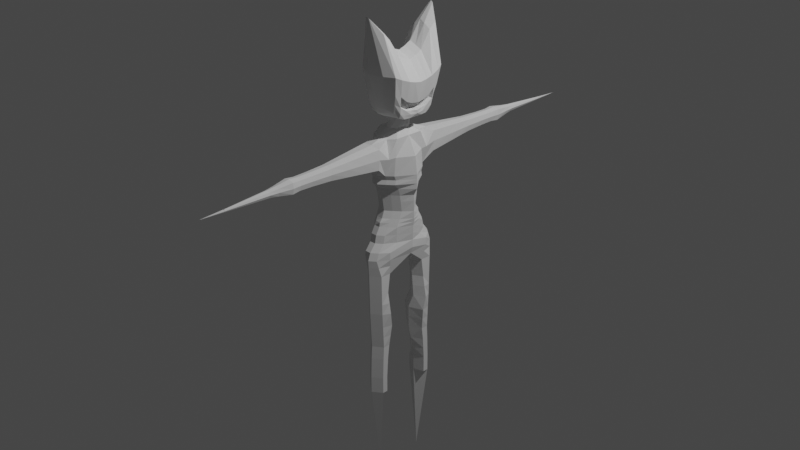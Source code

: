 # Source: smiling_bro.blend  (saved by Blender 2.80.75; exported with 4.5.12 LTS)
import bpy
from mathutils import Matrix  # noqa: F401  (used for matrix-valued properties, if any)

bpy.ops.wm.read_factory_settings(use_empty=True)
scene = bpy.context.scene
scene.name = 'Scene'

# ---- collections
col_collection = bpy.data.collections.new('Collection'); scene.collection.children.link(col_collection)

# ---- world
world_world = bpy.data.worlds.new('World'); scene.world = world_world
world_world.use_nodes = True; world_world.node_tree.nodes.clear()
_N = world_world.node_tree.nodes; _L = world_world.node_tree.links
n0 = _N.new('ShaderNodeOutputWorld'); n0.name = 'World Output'; n0.location = (300, 300)
n1 = _N.new('ShaderNodeBackground'); n1.name = 'Background'; n1.location = (10, 300)
n1.inputs[0].default_value = (0.05088, 0.05088, 0.05088, 1.0)
_L.new(n1.outputs[0], n0.inputs[0])
n0.is_active_output = True
world_world.color = (0.05088, 0.05088, 0.05088)
world_world.use_sun_shadow = False
world_world.sun_shadow_jitter_overblur = 0.0

# ---- cameras
cam_camera = bpy.data.cameras.new('Camera')
cam_camera.clip_end = 100.0
cam_camera.ortho_scale = 7.314

# ---- lights
light_light = bpy.data.lights.new('Light', 'POINT')
light_light.transmission_factor = 0.0
light_light.energy = 1000.0
light_light.shadow_soft_size = 0.1
light_light.shadow_maximum_resolution = 0.006
light_light.use_absolute_resolution = True

# ---- meshes
me_plane = bpy.data.meshes.new('Plane')
me_plane.from_pydata([(-1.0, -1.579, 0.0), (1.0, -1.161, 0.0), (-1.0, 0.0, 0.0), (1.516, 0.0, 0.0), (-1.0, -1.308, 0.6077), (1.0, -0.8906, 0.6077), (-1.0, 0.0, 0.6077), (1.597, 0.0, 0.6077), (-1.0, -1.106, 1.175), (1.0, -0.6881, 1.175), (-1.248, 0.0, 1.175), (1.583, 0.0, 1.175), (-1.0, -1.214, 1.999), (1.0, -0.7961, 1.999), (-1.416, 0.0, 1.999), (1.583, 0.0, 1.999), (-1.0, -1.281, 2.498), (1.0, -0.8636, 2.498), (-1.608, 0.0, 2.498), (1.583, 0.0, 2.498), (-1.0, -1.43, 3.065), (1.0, -1.012, 3.065), (-1.912, 0.0, 3.065), (1.875, 0.0, 3.065), (-1.0, -1.754, 3.484), (1.0, -1.336, 3.484), (-2.137, 0.0, 3.484), (1.875, 0.0, 3.484), (-1.0, -1.687, 3.835), (1.0, -1.269, 3.835), (-2.272, 0.0, 3.835), (1.875, 0.0, 3.835), (-1.0, -1.822, 4.186), (1.0, -1.404, 4.186), (-2.317, 0.0, 4.186), (1.875, 0.0, 4.186), (-1.0, -1.579, 7.008), (1.0, -1.161, 7.008), (-1.94, 0.0, 7.008), (1.0, 0.0, 7.008), (0.0, -2.005, 0.0), (-1.159, 0.0, -0.5964), (0.0, -1.735, 0.6077), (0.0, -1.532, 1.175), (0.0, -1.64, 1.999), (0.0, -1.708, 2.498), (0.0, -1.856, 3.065), (0.0, -2.18, 3.484), (0.0, -2.113, 3.835), (0.0, -2.248, 4.186), (0.0, -1.843, 7.008), (-1.021, 0.0, 8.391), (0.5, -1.611, 0.0), (0.5, -1.341, 0.6077), (0.5, -1.138, 1.175), (0.5, -1.246, 1.999), (0.5, -1.314, 2.498), (0.5, -1.462, 3.065), (0.5, -1.786, 3.484), (0.5, -1.719, 3.835), (0.5, -1.854, 4.186), (0.3919, -1.611, 6.903), (1.0, -1.183, -0.5964), (-0.7924, -2.427, 14.59), (-1.0, -1.601, -0.5964), (-0.9126, -1.745, 8.965), (-0.5, -2.005, 0.0), (-0.5, -1.735, 0.6077), (-0.5, -1.532, 1.175), (-0.5, -1.64, 1.999), (-0.5, -1.708, 2.498), (-0.5, -1.856, 3.065), (-0.5, -2.18, 3.484), (-0.5, -2.113, 3.835), (-0.5, -2.248, 4.186), (-0.5048, -1.761, 6.923), (-1.0, 0.0, 0.3038), (1.562, 0.0, 0.3038), (1.0, -1.026, 0.3038), (-1.0, -1.443, 0.3038), (0.0, -1.948, 0.3038), (0.5, -1.476, 0.3038), (-0.5, -1.87, 0.3038), (-1.0, -1.7, 5.597), (-2.35, 0.0, 5.597), (1.713, 0.0, 5.597), (1.0, -1.282, 5.597), (0.9364, -1.862, 5.597), (-0.7313, -2.191, 5.597), (1.497, 0.0, -0.5964), (-1.324e-16, -2.327, -0.5964), (0.5, -1.933, -0.5964), (-0.5, -2.327, -0.5964), (-1.206, 0.0, -1.215), (1.0, -1.194, -1.215), (-1.0, -1.612, -1.215), (1.45, 0.0, -1.215), (-2.699e-16, -2.455, -1.215), (0.5, -2.061, -1.215), (-0.5, -2.455, -1.215), (-1.206, 0.0, -1.846), (1.0, -1.854, -1.846), (-1.0, -2.272, -1.846), (1.46, 0.0, -1.846), (-4.098e-16, -2.932, -1.846), (0.5, -2.538, -1.846), (-0.5, -2.932, -1.846), (-1.0, 0.0, -2.477), (1.0, -1.845, -2.453), (-1.0, -1.625, -2.453), (1.272, 0.0, -2.405), (-5.447e-16, -3.143, -2.453), (0.5, -2.749, -2.453), (-0.8933, -2.639, -2.453), (-0.7508, -2.397, -8.192), (0.7502, -2.397, -8.192), (-1.122, -1.656, -8.192), (0.9602, -1.656, -8.192), (-0.7508, -2.453, -7.044), (0.7502, -2.453, -7.044), (-0.7508, -1.85, -7.044), (1.054, -1.85, -7.044), (-0.7508, -2.481, -5.336), (0.7502, -2.481, -5.336), (-0.7508, -1.85, -5.336), (0.7502, -1.85, -5.336), (-0.7508, -2.509, -3.768), (0.7502, -2.509, -3.768), (-0.7508, -1.656, -3.768), (0.7502, -1.656, -3.768), (-0.7508, -2.313, -10.01), (0.7502, -2.313, -10.01), (-0.9919, -1.761, -10.01), (0.7502, -1.761, -10.01), (-0.0002682, -3.073, -3.768), (-0.7508, -2.369, -11.08), (0.7502, -2.369, -11.08), (-0.8116, -1.889, -11.08), (0.7502, -1.889, -11.08), (-0.0002682, -3.045, -5.336), (-0.7508, -2.425, -12.81), (0.7502, -2.425, -12.81), (-0.7537, -1.995, -12.81), (0.7502, -1.995, -12.81), (-0.0002682, -3.017, -7.044), (-0.7508, -2.425, -13.26), (0.7502, -2.425, -13.26), (-0.9174, -1.995, -13.26), (0.7502, -1.995, -13.26), (-0.0002682, -2.961, -8.192), (-0.0002682, -2.877, -10.01), (-0.0002682, -2.933, -11.08), (-0.0002682, -2.989, -12.81), (-0.0002682, -2.989, -13.26), (-0.0002682, -1.367, -5.336), (-0.0002682, -1.172, -3.768), (0.1514, -1.367, -7.044), (-0.1986, -1.172, -8.192), (-0.2686, -1.278, -10.01), (-0.1519, -1.406, -11.08), (-0.1286, -1.698, -12.81), (-0.1286, -1.698, -13.26), (0.1853, 0.0, -3.216), (-0.337, -9.45, 5.386), (-0.3789, -9.45, 6.169), (-0.3538, -8.367, 5.37), (-0.3957, -8.367, 6.186), (0.3562, -9.45, 5.386), (0.3892, -9.45, 6.141), (0.373, -8.367, 5.369), (0.406, -8.367, 6.158), (-0.4116, -6.811, 5.312), (-0.4535, -6.811, 6.244), (0.4308, -6.811, 5.311), (0.4639, -6.811, 6.216), (-0.7614, -2.701, 4.963), (-0.8027, -2.701, 6.593), (0.7805, -2.701, 4.962), (0.813, -2.701, 6.565), (-0.3925, -10.1, 5.331), (-0.4344, -10.1, 6.225), (0.4117, -10.1, 5.33), (0.4447, -10.1, 6.196), (-0.2409, -11.2, 5.483), (-0.2828, -11.2, 6.073), (0.2601, -11.2, 5.482), (0.2931, -11.2, 6.045), (-0.1658, -11.9, 5.558), (-0.2077, -11.9, 5.998), (0.185, -11.9, 5.557), (0.218, -11.9, 5.97), (-0.000195, -8.367, 5.3), (-0.000195, -8.367, 6.267), (-0.000195, -9.45, 5.316), (-0.000195, -9.45, 6.25), (-0.000195, -6.811, 5.242), (-0.000195, -6.811, 6.325), (-0.0001371, -2.701, 4.798), (-0.0001371, -2.701, 6.673), (-0.000195, -10.1, 5.261), (-0.000195, -10.1, 6.306), (-0.000195, -11.2, 5.336), (-0.000195, -11.2, 6.154), (-0.000195, -11.9, 5.488), (-0.000195, -11.9, 6.079), (-0.4671, -9.45, 5.783), (-0.4839, -8.367, 5.783), (0.4835, -8.367, 5.783), (0.4667, -9.45, 5.783), (-0.5418, -6.811, 5.783), (0.5414, -6.811, 5.783), (-0.8896, -2.701, 5.783), (0.8893, -2.701, 5.783), (-0.5226, -10.1, 5.783), (0.5222, -10.1, 5.783), (-0.371, -11.2, 5.783), (0.3706, -11.2, 5.783), (-0.2959, -11.9, 5.783), (0.2955, -11.9, 5.783), (-0.5021, -0.7786, 7.433), (0.0, -0.8339, 7.462), (0.4593, -0.6094, 7.484), (0.6956, 0.0, 7.512), (-0.9003, 0.0, 7.394), (-0.7924, 0.0, 12.36), (1.355, -1.81, 9.192), (1.085, -2.427, 14.88), (1.089, 0.0, 8.499), (1.085, 0.0, 12.64), (-0.7924, -1.05, 12.82), (-0.9062, -1.05, 8.503), (1.64, -1.05, 8.632), (1.085, -1.05, 13.1), (-0.838, -1.448, 8.636), (1.085, -1.889, 14.39), (-0.7924, -1.889, 14.21), (1.539, -1.448, 8.767), (-0.7924, -0.5397, 12.55), (1.719, -0.5397, 8.632), (-0.9062, -0.5397, 8.503), (1.085, -0.5397, 12.83), (0.0004088, 0.0, 13.08), (0.0004088, -0.3668, 8.405), (0.0004088, -2.121, 8.965), (0.03199, -3.039, 16.01), (0.0004088, -1.05, 13.54), (0.0004088, -1.05, 8.405), (0.0004088, -2.02, 14.9), (0.0004088, -1.448, 8.54), (0.0004088, -0.8773, 8.405), (0.0004088, -0.5397, 13.27), (-1.402, 0.0, 10.74), (2.227, 0.0, 11.29), (-1.402, -2.175, 11.99), (1.974, -2.175, 11.99), (2.227, -1.05, 11.52), (-1.402, -1.05, 10.97), (-1.402, -1.725, 11.67), (2.142, -1.725, 11.78), (2.227, -0.5397, 11.38), (-1.402, -0.5397, 10.84), (0.0004088, -2.931, 11.99), (0.5426, 0.0, 12.86), (0.6778, -1.965, 9.079), (0.5426, -1.05, 13.32), (0.5426, -1.889, 14.72), (0.5426, -0.5397, 13.05), (0.4318, -0.3668, 8.518), (0.2217, -2.989, 15.93), (0.8202, -1.05, 8.518), (0.8202, -1.448, 8.654), (0.8202, -0.8773, 8.518), (1.194, -2.624, 11.99), (-0.5101, -0.3668, 8.405), (-0.1067, -2.989, 15.88), (-0.5101, -1.05, 8.405), (-0.5101, -1.448, 8.54), (-0.5101, -0.8773, 8.405), (-0.396, 0.0, 12.72), (-0.5101, -1.965, 8.965), (-0.396, -1.05, 13.18), (-0.396, -1.889, 14.58), (-0.396, -0.5397, 12.91), (-0.737, -2.553, 11.99), (0.1018, -15.36, 5.721), (-0.09718, -15.36, 5.721), (0.00232, -15.36, 5.82), (0.00232, -15.36, 5.621), (0.07574, -15.36, 5.784), (0.06462, -15.36, 5.645), (-0.0675, -15.36, 5.793), (-0.05339, -15.36, 5.645), (0.006866, -17.29, 5.71), (-0.7508, -2.425, -14.18), (0.7502, -2.425, -14.18), (-0.9174, -1.995, -14.18), (0.7502, -1.995, -14.18), (-0.0002682, -2.989, -14.18), (-0.1286, -1.698, -14.18), (-0.07756, -2.033, -21.76), (-1.341, 0.0, 9.574), (1.96, 0.0, 9.732), (1.749, -1.992, 10.59), (1.891, -1.05, 9.99), (-1.247, -1.05, 9.689), (-1.247, -1.587, 10.11), (1.891, -1.587, 10.47), (1.891, -0.5397, 9.788), (-1.341, -0.5397, 9.621), (0.0004088, -2.526, 10.48), (-1.247, -1.992, 10.48), (0.997, -2.331, 10.53), (-0.6235, -2.259, 10.48), (-1.228, 0.0, 8.989), (1.877, 0.0, 9.16), (1.552, -1.901, 9.891), (1.765, -1.05, 9.307), (-1.134, -1.05, 9.047), (-1.134, -1.517, 9.323), (1.765, -1.517, 9.636), (1.765, -0.5397, 9.183), (-1.228, -0.5397, 9.013), (0.0004088, -2.323, 9.721), (0.8986, -2.184, 9.806), (-0.5668, -2.112, 9.721), (-1.134, -1.901, 9.721), (-1.151, 0.0, 8.697), (1.859, 0.0, 8.896), (1.454, -1.856, 9.542), (1.703, -1.05, 8.924), (-1.077, -1.05, 8.726), (-1.077, -1.483, 8.931), (1.703, -1.483, 9.13), (1.798, -0.5397, 8.908), (-1.151, -0.5397, 8.709), (0.0004088, -2.222, 9.343), (0.8494, -2.11, 9.443), (-0.5385, -2.039, 9.343), (-1.077, -1.856, 9.343), (1.697, 0.0, 9.931), (1.6, -0.7407, 10.09), (1.6, -1.491, 10.67), (1.6, -0.02699, 9.997), (1.424, -0.7407, 9.273), (1.424, -1.394, 9.659), (1.424, 0.0, 9.226), (1.764, -1.883, 10.65), (1.339, -1.467, 9.001), (1.764, 1.836, 10.65), (1.339, 1.419, 9.001), (1.688, 0.0, 8.612), (-0.5757, -5.373, 6.366), (-0.534, -5.373, 5.19), (0.5532, -5.373, 5.189), (0.586, -5.373, 6.338), (-0.0001748, -5.373, 6.447), (-0.0001748, -5.373, 5.086), (0.6631, -5.373, 5.783), (-0.6635, -5.373, 5.783), (-0.6904, -4.023, 6.481), (0.668, -4.023, 5.075), (-0.0001558, -4.023, 6.561), (-0.0001558, -4.023, 4.94), (0.7774, -4.023, 5.783), (-0.7777, -4.023, 5.783), (-0.6489, -4.023, 5.075), (0.7007, -4.023, 6.453), (-0.7508, -1.753, -4.552), (0.7502, -1.753, -4.552), (0.7502, -2.495, -4.552), (-0.7508, -2.495, -4.552), (-0.0002682, -3.059, -4.552), (-0.0002682, -1.27, -4.552), (-0.7508, -2.467, -6.19), (-0.7508, -1.85, -6.19), (0.9019, -1.85, -6.19), (0.7502, -2.467, -6.19), (-0.0002682, -3.031, -6.19), (0.07557, -1.367, -6.19), (0.7502, -2.355, -9.102), (0.8552, -1.708, -9.102), (-1.057, -1.708, -9.102), (-0.7508, -2.355, -9.102), (-0.0002682, -2.919, -9.102), (-0.2336, -1.225, -9.102), (0.7502, -2.397, -11.94), (0.7502, -1.942, -11.94), (-0.7827, -1.942, -11.94), (-0.7508, -2.397, -11.94), (-0.0002682, -2.961, -11.94), (-0.1403, -1.552, -11.94), (-0.8311, -2.582, -3.026), (-0.0001169, -3.113, -3.026), (0.6091, -2.645, -3.026), (0.8911, -1.762, -3.026), (-0.8913, -1.638, -3.026)], [], [(1, 52, 91, 62), (53, 5, 9, 54), (81, 78, 5, 53), (78, 77, 7, 5), (76, 79, 4, 6), (9, 11, 15, 13), (5, 7, 11, 9), (6, 4, 8, 10), (10, 8, 12, 14), (54, 9, 13, 55), (17, 19, 23, 21), (55, 13, 17, 56), (13, 15, 19, 17), (14, 12, 16, 18), (21, 23, 27, 25), (18, 16, 20, 22), (56, 17, 21, 57), (22, 20, 24, 26), (57, 21, 25, 58), (29, 31, 35, 33), (58, 25, 29, 59), (25, 27, 31, 29), (26, 24, 28, 30), (84, 83, 36, 38), (30, 28, 32, 34), (59, 29, 33, 60), (61, 37, 39, 222, 221), (87, 86, 37, 61), (86, 85, 39, 37), (75, 50, 220, 219), (73, 48, 49, 74), (72, 47, 48, 73), (71, 46, 47, 72), (70, 45, 46, 71), (69, 44, 45, 70), (68, 43, 44, 69), (82, 80, 42, 67), (67, 42, 43, 68), (66, 0, 64, 92), (50, 61, 221, 220), (48, 59, 60, 49), (47, 58, 59, 48), (46, 57, 58, 47), (45, 56, 57, 46), (44, 55, 56, 45), (43, 54, 55, 44), (80, 81, 53, 42), (42, 53, 54, 43), (3, 1, 62, 89), (52, 40, 90, 91), (4, 67, 68, 8), (79, 82, 67, 4), (8, 68, 69, 12), (12, 69, 70, 16), (16, 70, 71, 20), (20, 71, 72, 24), (24, 72, 73, 28), (28, 73, 74, 32), (36, 75, 219, 223, 38), (83, 88, 75, 36), (0, 66, 82, 79), (40, 52, 81, 80), (66, 40, 80, 82), (2, 0, 79, 76), (1, 3, 77, 78), (52, 1, 78, 81), (32, 74, 88, 83), (61, 50, 198, 178), (33, 35, 85, 86), (60, 33, 86, 87), (34, 32, 83, 84), (40, 66, 92, 90), (0, 2, 41, 64), (62, 91, 98, 94), (89, 62, 94, 96), (91, 90, 97, 98), (92, 64, 95, 99), (90, 92, 99, 97), (64, 41, 93, 95), (98, 97, 104, 105), (97, 99, 106, 104), (94, 98, 105, 101), (95, 93, 100, 102), (96, 94, 101, 103), (99, 95, 102, 106), (105, 104, 111, 112), (104, 106, 113, 111), (101, 105, 112, 108), (102, 100, 107, 109), (103, 101, 108, 110), (106, 102, 109, 113), (380, 379, 131, 133), (374, 373, 122, 124), (115, 117, 121, 119), (116, 114, 118, 120), (133, 131, 136, 138), (149, 115, 119, 144), (383, 382, 130, 150), (131, 150, 151, 136), (377, 376, 123, 139), (376, 375, 125, 123), (382, 381, 132, 130), (371, 369, 127, 134), (369, 368, 129, 127), (367, 370, 126, 128), (370, 371, 134, 126), (130, 132, 137, 135), (150, 130, 135, 151), (386, 385, 141, 143), (388, 387, 142, 140), (389, 388, 140, 152), (385, 389, 152, 141), (143, 141, 146, 148), (140, 142, 147, 145), (152, 140, 145, 153), (141, 152, 153, 146), (373, 377, 139, 122), (379, 383, 150, 131), (114, 149, 144, 118), (392, 391, 126, 134), (393, 392, 134, 127), (394, 393, 127, 129), (391, 395, 128, 126), (110, 108, 394, 129), (109, 107, 128, 395), (372, 155, 129, 368), (378, 154, 125, 375), (157, 116, 120, 156), (384, 381, 116, 157), (158, 159, 137, 132), (390, 387, 137, 159), (161, 147, 142, 160), (148, 161, 160, 143), (386, 390, 159, 138), (133, 138, 159, 158), (380, 384, 157, 117), (117, 157, 156, 121), (374, 124, 154, 378), (367, 128, 155, 372), (129, 155, 110), (128, 107, 155), (155, 107, 162), (205, 164, 166, 206), (162, 110, 155), (207, 169, 173, 210), (207, 170, 168, 208), (205, 163, 179, 213), (191, 169, 167, 193), (192, 166, 164, 194), (364, 359, 176, 211), (191, 165, 171, 195), (192, 170, 174, 196), (206, 166, 172, 209), (183, 201, 203, 187), (363, 360, 177, 212), (362, 365, 175, 197), (361, 366, 178, 198), (199, 181, 185, 201), (193, 167, 181, 199), (194, 164, 180, 200), (208, 168, 182, 214), (202, 184, 188, 204), (213, 179, 183, 215), (200, 180, 184, 202), (214, 182, 186, 216), (216, 186, 190, 218), (201, 185, 189, 203), (215, 183, 187, 217), (182, 200, 202, 186), (186, 202, 204, 190), (168, 194, 200, 182), (163, 193, 199, 179), (179, 199, 201, 183), (359, 361, 198, 176), (360, 362, 197, 177), (166, 192, 196, 172), (169, 191, 195, 173), (170, 192, 194, 168), (165, 191, 193, 163), (184, 215, 217, 188), (185, 216, 218, 189), (181, 214, 216, 185), (180, 213, 215, 184), (167, 208, 214, 181), (366, 363, 212, 178), (165, 206, 209, 171), (365, 364, 211, 175), (164, 205, 213, 180), (169, 207, 208, 167), (170, 207, 210, 174), (163, 205, 206, 165), (50, 75, 176, 198), (88, 211, 176, 75), (74, 175, 211, 88), (87, 61, 178, 212), (60, 87, 212, 177), (49, 60, 177, 197), (74, 49, 197, 175), (270, 236, 225, 263), (282, 237, 229, 280), (260, 237, 224, 251), (258, 234, 226, 254), (283, 274, 63, 253), (281, 235, 63, 274), (259, 240, 232, 255), (257, 235, 229, 256), (271, 238, 231, 269), (253, 63, 235, 257), (280, 229, 235, 281), (255, 232, 234, 258), (269, 231, 236, 270), (267, 227, 238, 271), (252, 228, 240, 259), (256, 229, 237, 260), (278, 224, 237, 282), (262, 241, 250, 266), (273, 242, 249, 277), (275, 246, 248, 276), (264, 245, 247, 265), (277, 249, 246, 275), (265, 247, 244, 268), (272, 268, 244, 261), (266, 250, 245, 264), (276, 248, 243, 279), (311, 272, 261, 309), (304, 256, 260, 308), (301, 252, 259, 307), (303, 255, 258, 306), (310, 253, 257, 305), (305, 257, 256, 304), (307, 259, 255, 303), (312, 283, 253, 310), (306, 258, 254, 302), (308, 260, 251, 300), (302, 254, 272, 311), (240, 266, 264, 232), (254, 226, 268, 272), (234, 265, 268, 226), (232, 264, 265, 234), (228, 262, 266, 240), (242, 267, 271, 249), (246, 269, 270, 248), (249, 271, 269, 246), (248, 270, 263, 243), (309, 261, 283, 312), (233, 276, 279, 65), (239, 277, 275, 230), (230, 275, 276, 233), (51, 273, 277, 239), (241, 278, 282, 250), (245, 280, 281, 247), (247, 281, 274, 244), (261, 244, 274, 283), (250, 282, 280, 245), (221, 222, 227, 267), (220, 221, 267, 242), (219, 220, 242, 273), (273, 51, 223, 219), (203, 189, 289, 287), (188, 217, 285, 290), (204, 188, 290, 286), (218, 190, 288, 284), (187, 203, 287, 291), (217, 187, 291, 285), (190, 204, 286, 288), (189, 218, 284, 289), (287, 289, 292, 291), (291, 292, 290, 285), (290, 292, 288, 286), (292, 289, 284, 288), (148, 146, 294, 296), (153, 145, 293, 297), (145, 147, 295, 293), (161, 148, 296, 298), (146, 153, 297, 294), (147, 161, 298, 295), (293, 295, 299, 297), (294, 299, 298, 296), (298, 299, 295), (297, 299, 294), (322, 309, 312, 324), (315, 302, 311, 323), (321, 308, 300, 313), (319, 306, 302, 315), (324, 312, 310, 325), (318, 305, 304, 317), (325, 310, 305, 318), (317, 304, 308, 321), (323, 311, 309, 322), (336, 323, 322, 335), (330, 317, 321, 334), (327, 314, 320, 333), (329, 316, 319, 332), (338, 325, 318, 331), (331, 318, 317, 330), (333, 320, 316, 329), (337, 324, 325, 338), (332, 319, 315, 328), (334, 321, 313, 326), (328, 315, 323, 336), (335, 322, 324, 337), (243, 335, 337, 279), (225, 328, 336, 263), (239, 334, 326, 51), (236, 332, 328, 225), (279, 337, 338, 65), (238, 333, 329, 231), (233, 331, 330, 230), (65, 338, 331, 233), (231, 329, 332, 236), (227, 350, 238), (230, 330, 334, 239), (263, 336, 335, 243), (301, 307, 342, 339), (307, 303, 340, 342), (306, 319, 344, 341), (319, 316, 343, 344), (303, 306, 341, 340), (316, 320, 345, 343), (320, 314, 345), (346, 347, 349, 348), (238, 350, 327, 333), (171, 209, 358, 352), (174, 210, 357, 354), (173, 195, 356, 353), (172, 196, 355, 351), (196, 174, 354, 355), (195, 171, 352, 356), (210, 173, 353, 357), (209, 172, 351, 358), (352, 358, 364, 365), (354, 357, 363, 366), (353, 356, 362, 360), (351, 355, 361, 359), (355, 354, 366, 361), (356, 352, 365, 362), (357, 353, 360, 363), (358, 351, 359, 364), (124, 367, 372, 154), (154, 372, 368, 125), (122, 139, 371, 370), (124, 122, 370, 367), (123, 125, 368, 369), (139, 123, 369, 371), (120, 374, 378, 156), (156, 378, 375, 121), (118, 144, 377, 373), (119, 121, 375, 376), (144, 119, 376, 377), (120, 118, 373, 374), (133, 158, 384, 380), (158, 132, 381, 384), (115, 149, 383, 379), (114, 116, 381, 382), (149, 114, 382, 383), (117, 115, 379, 380), (143, 160, 390, 386), (160, 142, 387, 390), (136, 151, 389, 385), (151, 135, 388, 389), (135, 137, 387, 388), (138, 136, 385, 386), (113, 109, 395, 391), (108, 112, 393, 394), (112, 111, 392, 393), (111, 113, 391, 392)])
_uv = me_plane.uv_layers.new(name='UVMap')
_uv.uv.foreach_set('vector', [1.0, 0.0, 0.75, 0.0, 0.75, 0.0, 1.0, 0.0, 0.75, 0.0, 1.0, 0.0, 1.0, 0.0, 0.75, 0.0, 0.75, 0.0, 1.0, 0.0, 1.0, 0.0, 0.75, 0.0, 1.0, 0.0, 1.0, 1.0, 1.0, 1.0, 1.0, 0.0, 0.0, 1.0, 0.0, 0.0, 0.0, 0.0, 0.0, 1.0, 1.0, 0.0, 1.0, 1.0, 1.0, 1.0, 1.0, 0.0, 1.0, 0.0, 1.0, 1.0, 1.0, 1.0, 1.0, 0.0, 0.0, 1.0, 0.0, 0.0, 0.0, 0.0, 0.0, 1.0, 0.0, 1.0, 0.0, 0.0, 0.0, 0.0, 0.0, 1.0, 0.75, 0.0, 1.0, 0.0, 1.0, 0.0, 0.75, 0.0, 1.0, 0.0, 1.0, 1.0, 1.0, 1.0, 1.0, 0.0, 0.75, 0.0, 1.0, 0.0, 1.0, 0.0, 0.75, 0.0, 1.0, 0.0, 1.0, 1.0, 1.0, 1.0, 1.0, 0.0, 0.0, 1.0, 0.0, 0.0, 0.0, 0.0, 0.0, 1.0, 1.0, 0.0, 1.0, 1.0, 1.0, 1.0, 1.0, 0.0, 0.0, 1.0, 0.0, 0.0, 0.0, 0.0, 0.0, 1.0, 0.75, 0.0, 1.0, 0.0, 1.0, 0.0, 0.75, 0.0, 0.0, 1.0, 0.0, 0.0, 0.0, 0.0, 0.0, 1.0, 0.75, 0.0, 1.0, 0.0, 1.0, 0.0, 0.75, 0.0, 1.0, 0.0, 1.0, 1.0, 1.0, 1.0, 1.0, 0.0, 0.75, 0.0, 1.0, 0.0, 1.0, 0.0, 0.75, 0.0, 1.0, 0.0, 1.0, 1.0, 1.0, 1.0, 1.0, 0.0, 0.0, 1.0, 0.0, 0.0, 0.0, 0.0, 0.0, 1.0, 0.0, 1.0, 0.0, 0.0, 0.0, 0.0, 0.0, 1.0, 0.0, 1.0, 0.0, 0.0, 0.0, 0.0, 0.0, 1.0, 0.75, 0.0, 1.0, 0.0, 1.0, 0.0, 0.75, 0.0, 0.75, 0.0, 1.0, 0.0, 1.0, 1.0, 0.8478, 1.0, 0.75, 0.6235, 0.75, 0.0, 1.0, 0.0, 1.0, 0.0, 0.75, 0.0, 1.0, 0.0, 1.0, 1.0, 1.0, 1.0, 1.0, 0.0, 0.25, 0.0, 0.5, 0.0, 0.5, 0.5488, 0.25, 0.5595, 0.25, 0.0, 0.5, 0.0, 0.5, 0.0, 0.25, 0.0, 0.25, 0.0, 0.5, 0.0, 0.5, 0.0, 0.25, 0.0, 0.25, 0.0, 0.5, 0.0, 0.5, 0.0, 0.25, 0.0, 0.25, 0.0, 0.5, 0.0, 0.5, 0.0, 0.25, 0.0, 0.25, 0.0, 0.5, 0.0, 0.5, 0.0, 0.25, 0.0, 0.25, 0.0, 0.5, 0.0, 0.5, 0.0, 0.25, 0.0, 0.25, 0.0, 0.5, 0.0, 0.5, 0.0, 0.25, 0.0, 0.25, 0.0, 0.5, 0.0, 0.5, 0.0, 0.25, 0.0, 0.25, 0.0, 0.0, 0.0, 0.0, 0.0, 0.25, 0.0, 0.5, 0.0, 0.75, 0.0, 0.75, 0.6235, 0.5, 0.5488, 0.5, 0.0, 0.75, 0.0, 0.75, 0.0, 0.5, 0.0, 0.5, 0.0, 0.75, 0.0, 0.75, 0.0, 0.5, 0.0, 0.5, 0.0, 0.75, 0.0, 0.75, 0.0, 0.5, 0.0, 0.5, 0.0, 0.75, 0.0, 0.75, 0.0, 0.5, 0.0, 0.5, 0.0, 0.75, 0.0, 0.75, 0.0, 0.5, 0.0, 0.5, 0.0, 0.75, 0.0, 0.75, 0.0, 0.5, 0.0, 0.5, 0.0, 0.75, 0.0, 0.75, 0.0, 0.5, 0.0, 0.5, 0.0, 0.75, 0.0, 0.75, 0.0, 0.5, 0.0, 1.0, 1.0, 1.0, 0.0, 1.0, 0.0, 1.0, 1.0, 0.75, 0.0, 0.5, 0.0, 0.5, 0.0, 0.75, 0.0, 0.0, 0.0, 0.25, 0.0, 0.25, 0.0, 0.0, 0.0, 0.0, 0.0, 0.25, 0.0, 0.25, 0.0, 0.0, 0.0, 0.0, 0.0, 0.25, 0.0, 0.25, 0.0, 0.0, 0.0, 0.0, 0.0, 0.25, 0.0, 0.25, 0.0, 0.0, 0.0, 0.0, 0.0, 0.25, 0.0, 0.25, 0.0, 0.0, 0.0, 0.0, 0.0, 0.25, 0.0, 0.25, 0.0, 0.0, 0.0, 0.0, 0.0, 0.25, 0.0, 0.25, 0.0, 0.0, 0.0, 0.0, 0.0, 0.25, 0.0, 0.25, 0.0, 0.0, 0.0, 0.0, 0.0, 0.25, 0.0, 0.25, 0.5595, 0.1166, 1.0, 0.0, 1.0, 0.0, 0.0, 0.25, 0.0, 0.25, 0.0, 0.0, 0.0, 0.0, 0.0, 0.25, 0.0, 0.25, 0.0, 0.0, 0.0, 0.5, 0.0, 0.75, 0.0, 0.75, 0.0, 0.5, 0.0, 0.25, 0.0, 0.5, 0.0, 0.5, 0.0, 0.25, 0.0, 0.0, 1.0, 0.0, 0.0, 0.0, 0.0, 0.0, 1.0, 1.0, 0.0, 1.0, 1.0, 1.0, 1.0, 1.0, 0.0, 0.75, 0.0, 1.0, 0.0, 1.0, 0.0, 0.75, 0.0, 0.0, 0.0, 0.25, 0.0, 0.25, 0.0, 0.0, 0.0, 0.75, 0.0, 0.5, 0.0, 0.75, 0.5, 0.625, 0.5, 1.0, 0.0, 1.0, 1.0, 1.0, 1.0, 1.0, 0.0, 0.75, 0.0, 1.0, 0.0, 1.0, 0.0, 0.75, 0.0, 0.0, 1.0, 0.0, 0.0, 0.0, 0.0, 0.0, 1.0, 0.5, 0.0, 0.25, 0.0, 0.25, 0.0, 0.5, 0.0, 0.0, 0.0, 0.0, 1.0, 0.0, 1.0, 0.0, 0.0, 1.0, 0.0, 0.75, 0.0, 0.75, 0.0, 1.0, 0.0, 1.0, 1.0, 1.0, 0.0, 1.0, 0.0, 1.0, 1.0, 0.75, 0.0, 0.5, 0.0, 0.5, 0.0, 0.75, 0.0, 0.25, 0.0, 0.0, 0.0, 0.0, 0.0, 0.25, 0.0, 0.5, 0.0, 0.25, 0.0, 0.25, 0.0, 0.5, 0.0, 0.0, 0.0, 0.0, 1.0, 0.0, 1.0, 0.0, 0.0, 0.75, 0.0, 0.5, 0.0, 0.5, 0.0, 0.75, 0.0, 0.5, 0.0, 0.25, 0.0, 0.25, 0.0, 0.5, 0.0, 1.0, 0.0, 0.75, 0.0, 0.75, 0.0, 1.0, 0.0, 0.0, 0.0, 0.0, 1.0, 0.0, 1.0, 0.0, 0.0, 1.0, 1.0, 1.0, 0.0, 1.0, 0.0, 1.0, 1.0, 0.25, 0.0, 0.0, 0.0, 0.0, 0.0, 0.25, 0.0, 0.75, 0.0, 0.5, 0.0, 0.5, 0.0, 0.75, 0.0, 0.5, 0.0, 0.25, 0.0, 0.25, 0.0, 0.5, 0.0, 1.0, 0.0, 0.75, 0.0, 0.75, 0.0, 1.0, 0.0, 0.0, 0.0, 0.0, 1.0, 0.0, 1.0, 0.0, 0.0, 1.0, 1.0, 1.0, 0.0, 1.0, 0.0, 1.0, 1.0, 0.25, 0.0, 0.0, 0.0, 0.0, 0.0, 0.25, 0.0, 1.0, 1.0, 1.0, 0.0, 1.0, 0.0, 1.0, 1.0, 0.0, 1.0, 0.0, 0.0, 0.0, 0.0, 0.0, 1.0, 1.0, 0.0, 1.0, 1.0, 1.0, 1.0, 1.0, 0.0, 0.0, 1.0, 0.0, 0.0, 0.0, 0.0, 0.0, 1.0, 1.0, 1.0, 1.0, 0.0, 1.0, 0.0, 1.0, 1.0, 0.5, 0.0, 1.0, 0.0, 1.0, 0.0, 0.5, 0.0, 0.5, 0.0, 0.0, 0.0, 0.0, 0.0, 0.5, 0.0, 1.0, 0.0, 0.5, 0.0, 0.5, 0.0, 1.0, 0.0, 0.5, 0.0, 1.0, 0.0, 1.0, 0.0, 0.5, 0.0, 1.0, 0.0, 1.0, 1.0, 1.0, 1.0, 1.0, 0.0, 0.0, 0.0, 0.0, 1.0, 0.0, 1.0, 0.0, 0.0, 0.5, 0.0, 1.0, 0.0, 1.0, 0.0, 0.5, 0.0, 1.0, 0.0, 1.0, 1.0, 1.0, 1.0, 1.0, 0.0, 0.0, 1.0, 0.0, 0.0, 0.0, 0.0, 0.0, 1.0, 0.0, 0.0, 0.5, 0.0, 0.5, 0.0, 0.0, 0.0, 0.0, 0.0, 0.0, 1.0, 0.0, 1.0, 0.0, 0.0, 0.5, 0.0, 0.0, 0.0, 0.0, 0.0, 0.5, 0.0, 1.0, 1.0, 1.0, 0.0, 1.0, 0.0, 1.0, 1.0, 0.0, 0.0, 0.0, 1.0, 0.0, 1.0, 0.0, 0.0, 0.5, 0.0, 0.0, 0.0, 0.0, 0.0, 0.5, 0.0, 1.0, 0.0, 0.5, 0.0, 0.5, 0.0, 1.0, 0.0, 1.0, 1.0, 1.0, 0.0, 1.0, 0.0, 1.0, 1.0, 0.0, 0.0, 0.0, 1.0, 0.0, 1.0, 0.0, 0.0, 0.5, 0.0, 0.0, 0.0, 0.0, 0.0, 0.5, 0.0, 1.0, 0.0, 0.5, 0.0, 0.5, 0.0, 1.0, 0.0, 0.0, 0.0, 0.5, 0.0, 0.5, 0.0, 0.0, 0.0, 1.0, 0.0, 0.5, 0.0, 0.5, 0.0, 1.0, 0.0, 0.0, 0.0, 0.5, 0.0, 0.5, 0.0, 0.0, 0.0, 0.5, 0.0, 0.141, 0.0, 0.0, 0.0, 0.5, 0.0, 0.859, 0.0, 0.5, 0.0, 0.5, 0.0, 1.0, 0.0, 1.0, 0.436, 0.859, 0.0, 1.0, 0.0, 1.0, 1.0, 0.141, 0.0, 0.0, 0.436, 0.0, 1.0, 0.0, 0.0, 1.0, 1.0, 1.0, 0.0, 1.0, 0.436, 1.0, 1.0, 0.0, 0.0, 0.0, 1.0, 0.0, 1.0, 0.0, 0.436, 0.5, 1.0, 0.5, 1.0, 1.0, 1.0, 1.0, 1.0, 0.5, 1.0, 0.5, 1.0, 1.0, 1.0, 1.0, 1.0, 0.5, 1.0, 0.0, 1.0, 0.0, 1.0, 0.5, 1.0, 0.5, 1.0, 0.0, 1.0, 0.0, 1.0, 0.5, 1.0, 0.5, 1.0, 0.5, 1.0, 0.0, 1.0, 0.0, 1.0, 0.5, 1.0, 0.0, 1.0, 0.0, 1.0, 0.5, 1.0, 0.5, 1.0, 0.0, 1.0, 0.0, 1.0, 0.5, 1.0, 1.0, 1.0, 0.5, 1.0, 0.5, 1.0, 1.0, 1.0, 1.0, 1.0, 0.5, 1.0, 0.5, 1.0, 1.0, 1.0, 1.0, 1.0, 1.0, 1.0, 0.5, 1.0, 0.5, 1.0, 1.0, 1.0, 0.5, 1.0, 0.5, 1.0, 1.0, 1.0, 1.0, 1.0, 0.5, 1.0, 0.5, 1.0, 1.0, 1.0, 0.0, 1.0, 0.0, 1.0, 0.5, 1.0, 0.5, 1.0, 0.0, 1.0, 0.0, 1.0, 0.5, 1.0, 0.5, 1.0, 1.0, 1.0, 0.5, 1.0, 1.0, 1.0, 0.0, 1.0, 0.0, 1.0, 0.5, 1.0, 0.5, 1.0, 0.0, 1.0, 0.5217, 1.0, 0.5, 0.0, 0.625, 0.0, 0.625, 0.25, 0.5, 0.25, 0.5217, 1.0, 1.0, 1.0, 0.5, 1.0, 0.5, 0.5, 0.375, 0.5, 0.375, 0.5, 0.5, 0.5, 0.5, 0.5, 0.625, 0.5, 0.625, 0.75, 0.5, 0.75, 0.5, 0.0, 0.375, 0.0, 0.375, 0.0, 0.5, 0.0, 0.25, 0.5, 0.375, 0.5, 0.375, 0.75, 0.25, 0.75, 0.75, 0.5, 0.875, 0.5, 0.875, 0.75, 0.75, 0.75, 0.5, 0.25, 0.625, 0.25, 0.625, 0.25, 0.5, 0.25, 0.25, 0.5, 0.125, 0.5, 0.125, 0.5, 0.25, 0.5, 0.75, 0.5, 0.625, 0.5, 0.625, 0.5, 0.75, 0.5, 0.5, 0.25, 0.625, 0.25, 0.625, 0.25, 0.5, 0.25, 0.125, 0.75, 0.25, 0.75, 0.25, 0.75, 0.125, 0.75, 0.5, 0.5, 0.375, 0.5, 0.375, 0.5, 0.5, 0.5, 0.25, 0.5, 0.125, 0.5, 0.125, 0.5, 0.25, 0.5, 0.75, 0.5, 0.625, 0.5, 0.625, 0.5, 0.75, 0.5, 0.25, 0.75, 0.375, 0.75, 0.375, 0.75, 0.25, 0.75, 0.25, 0.75, 0.375, 0.75, 0.375, 0.75, 0.25, 0.75, 0.75, 0.75, 0.875, 0.75, 0.875, 0.75, 0.75, 0.75, 0.5, 0.75, 0.625, 0.75, 0.625, 0.75, 0.5, 0.75, 0.75, 0.75, 0.875, 0.75, 0.875, 0.75, 0.75, 0.75, 0.5, 0.0, 0.375, 0.0, 0.375, 0.0, 0.5, 0.0, 0.75, 0.75, 0.875, 0.75, 0.875, 0.75, 0.75, 0.75, 0.5, 0.75, 0.625, 0.75, 0.625, 0.75, 0.5, 0.75, 0.5, 0.75, 0.625, 0.75, 0.625, 0.75, 0.5, 0.75, 0.25, 0.75, 0.375, 0.75, 0.375, 0.75, 0.25, 0.75, 0.5, 0.0, 0.375, 0.0, 0.375, 0.0, 0.5, 0.0, 0.625, 0.75, 0.75, 0.75, 0.75, 0.75, 0.625, 0.75, 0.625, 0.75, 0.75, 0.75, 0.75, 0.75, 0.625, 0.75, 0.625, 0.75, 0.75, 0.75, 0.75, 0.75, 0.625, 0.75, 0.125, 0.75, 0.25, 0.75, 0.25, 0.75, 0.125, 0.75, 0.125, 0.75, 0.25, 0.75, 0.25, 0.75, 0.125, 0.75, 0.875, 0.5, 0.75, 0.5, 0.75, 0.5, 0.875, 0.5, 0.375, 0.5, 0.25, 0.5, 0.25, 0.5, 0.375, 0.5, 0.875, 0.5, 0.75, 0.5, 0.75, 0.5, 0.875, 0.5, 0.375, 0.5, 0.25, 0.5, 0.25, 0.5, 0.375, 0.5, 0.625, 0.5, 0.75, 0.5, 0.75, 0.75, 0.625, 0.75, 0.125, 0.5, 0.25, 0.5, 0.25, 0.75, 0.125, 0.75, 0.625, 0.0, 0.5, 0.0, 0.5, 0.0, 0.625, 0.0, 0.375, 0.75, 0.5, 0.75, 0.5, 0.75, 0.375, 0.75, 0.375, 0.75, 0.5, 0.75, 0.5, 0.75, 0.375, 0.75, 0.625, 0.0, 0.5, 0.0, 0.5, 0.0, 0.625, 0.0, 0.375, 0.75, 0.5, 0.75, 0.5, 0.75, 0.375, 0.75, 0.625, 0.5, 0.5, 0.5, 0.5, 0.5, 0.625, 0.5, 0.375, 0.25, 0.5, 0.25, 0.5, 0.25, 0.375, 0.25, 0.375, 0.25, 0.5, 0.25, 0.5, 0.25, 0.375, 0.25, 0.625, 0.0, 0.5, 0.0, 0.5, 0.0, 0.625, 0.0, 0.375, 0.5, 0.5, 0.5, 0.5, 0.75, 0.375, 0.75, 0.625, 0.5, 0.5, 0.5, 0.5, 0.5, 0.625, 0.5, 0.375, 0.0, 0.5, 0.0, 0.5, 0.25, 0.375, 0.25, 0.5, 0.0, 0.25, 0.0, 0.875, 0.5, 0.75, 0.5, 0.25, 0.0, 0.5, 0.25, 0.625, 0.25, 0.25, 0.0, 0.25, 0.0, 0.375, 0.25, 0.5, 0.25, 0.25, 0.0, 0.75, 0.0, 0.75, 0.0, 0.625, 0.5, 0.5, 0.5, 0.75, 0.0, 0.75, 0.0, 0.5, 0.5, 0.375, 0.5, 0.5, 0.0, 0.75, 0.0, 0.375, 0.5, 0.25, 0.5, 0.25, 0.0, 0.5, 0.0, 0.25, 0.5, 0.375, 0.25, 0.5625, 0.1875, 0.625, 0.1875, 0.625, 0.25, 0.5625, 0.25, 0.8125, 0.5625, 0.875, 0.5625, 0.875, 0.625, 0.8125, 0.625, 0.5, 0.6875, 0.625, 0.6875, 0.625, 0.75, 0.5, 0.75, 0.5, 0.9375, 0.625, 0.9375, 0.625, 1.0, 0.5, 1.0, 0.25, 0.6875, 0.375, 0.6875, 0.375, 0.75, 0.25, 0.75, 0.8125, 0.6875, 0.875, 0.6875, 0.875, 0.75, 0.8125, 0.75, 0.5, 0.8125, 0.625, 0.8125, 0.625, 0.875, 0.5, 0.875, 0.5, 0.5625, 0.625, 0.5625, 0.625, 0.625, 0.5, 0.625, 0.5625, 0.0625, 0.625, 0.0625, 0.625, 0.125, 0.5625, 0.125, 0.5, 0.5, 0.625, 0.5, 0.625, 0.5625, 0.5, 0.5625, 0.8125, 0.625, 0.875, 0.625, 0.875, 0.6875, 0.8125, 0.6875, 0.5, 0.875, 0.625, 0.875, 0.625, 0.9375, 0.5, 0.9375, 0.5625, 0.125, 0.625, 0.125, 0.625, 0.1875, 0.5625, 0.1875, 0.5625, 0.0, 0.625, 0.0, 0.625, 0.0625, 0.5625, 0.0625, 0.5, 0.75, 0.625, 0.75, 0.625, 0.8125, 0.5, 0.8125, 0.5, 0.625, 0.625, 0.625, 0.625, 0.6875, 0.5, 0.6875, 0.8125, 0.5, 0.875, 0.5, 0.875, 0.5625, 0.8125, 0.5625, 0.6875, 0.5, 0.75, 0.5, 0.75, 0.5625, 0.6875, 0.5625, 0.4375, 0.0, 0.5, 0.0, 0.5, 0.0625, 0.4375, 0.0625, 0.4375, 0.125, 0.5, 0.125, 0.5, 0.1875, 0.4375, 0.1875, 0.6875, 0.625, 0.75, 0.625, 0.75, 0.6875, 0.6875, 0.6875, 0.4375, 0.0625, 0.5, 0.0625, 0.5, 0.125, 0.4375, 0.125, 0.6875, 0.6875, 0.75, 0.6875, 0.75, 0.75, 0.6875, 0.75, 0.25, 0.5625, 0.375, 0.5625, 0.375, 0.625, 0.25, 0.625, 0.6875, 0.5625, 0.75, 0.5625, 0.75, 0.625, 0.6875, 0.625, 0.4375, 0.1875, 0.5, 0.1875, 0.5, 0.25, 0.4375, 0.25, 0.1875, 0.5625, 0.25, 0.5625, 0.25, 0.625, 0.1875, 0.625, 0.4375, 0.625, 0.5, 0.625, 0.5, 0.6875, 0.4375, 0.6875, 0.4375, 0.75, 0.5, 0.75, 0.5, 0.8125, 0.4375, 0.8125, 0.4375, 0.875, 0.5, 0.875, 0.5, 0.9375, 0.4375, 0.9375, 0.4375, 0.5, 0.5, 0.5, 0.5, 0.5625, 0.4375, 0.5625, 0.4375, 0.5625, 0.5, 0.5625, 0.5, 0.625, 0.4375, 0.625, 0.4375, 0.8125, 0.5, 0.8125, 0.5, 0.875, 0.4375, 0.875, 0.1875, 0.6875, 0.25, 0.6875, 0.25, 0.75, 0.1875, 0.75, 0.4375, 0.9375, 0.5, 0.9375, 0.5, 1.0, 0.4375, 1.0, 0.4375, 0.6875, 0.5, 0.6875, 0.5, 0.75, 0.4375, 0.75, 0.1875, 0.5, 0.25, 0.5, 0.25, 0.5625, 0.1875, 0.5625, 0.625, 0.5625, 0.6875, 0.5625, 0.6875, 0.625, 0.625, 0.625, 0.25, 0.5, 0.375, 0.5, 0.375, 0.5625, 0.25, 0.5625, 0.625, 0.6875, 0.6875, 0.6875, 0.6875, 0.75, 0.625, 0.75, 0.625, 0.625, 0.6875, 0.625, 0.6875, 0.6875, 0.625, 0.6875, 0.625, 0.5, 0.6875, 0.5, 0.6875, 0.5625, 0.625, 0.5625, 0.5, 0.0, 0.5625, 0.0, 0.5625, 0.0625, 0.5, 0.0625, 0.5, 0.125, 0.5625, 0.125, 0.5625, 0.1875, 0.5, 0.1875, 0.5, 0.0625, 0.5625, 0.0625, 0.5625, 0.125, 0.5, 0.125, 0.5, 0.1875, 0.5625, 0.1875, 0.5625, 0.25, 0.5, 0.25, 0.1875, 0.625, 0.25, 0.625, 0.25, 0.6875, 0.1875, 0.6875, 0.375, 0.1875, 0.4375, 0.1875, 0.4375, 0.25, 0.375, 0.25, 0.375, 0.0625, 0.4375, 0.0625, 0.4375, 0.125, 0.375, 0.125, 0.375, 0.125, 0.4375, 0.125, 0.4375, 0.1875, 0.375, 0.1875, 0.375, 0.0, 0.4375, 0.0, 0.4375, 0.0625, 0.375, 0.0625, 0.75, 0.5, 0.8125, 0.5, 0.8125, 0.5625, 0.75, 0.5625, 0.75, 0.625, 0.8125, 0.625, 0.8125, 0.6875, 0.75, 0.6875, 0.75, 0.6875, 0.8125, 0.6875, 0.8125, 0.75, 0.75, 0.75, 0.25, 0.625, 0.375, 0.625, 0.375, 0.6875, 0.25, 0.6875, 0.75, 0.5625, 0.8125, 0.5625, 0.8125, 0.625, 0.75, 0.625, 0.75, 0.6235, 0.8478, 1.0, 0.625, 0.0, 0.5625, 0.0, 0.5, 0.5488, 0.75, 0.6235, 0.5625, 0.0, 0.5, 0.0, 0.25, 0.5595, 0.5, 0.5488, 0.5, 0.0, 0.4375, 0.0, 0.4375, 0.0, 0.375, 0.0, 0.1166, 1.0, 0.25, 0.5595, 0.25, 0.75, 0.375, 0.75, 0.375, 0.75, 0.25, 0.75, 0.625, 0.0, 0.5, 0.0, 0.5, 0.0, 0.625, 0.0, 0.75, 0.75, 0.875, 0.75, 0.875, 0.75, 0.75, 0.75, 0.5, 0.75, 0.625, 0.75, 0.625, 0.75, 0.5, 0.75, 0.125, 0.75, 0.25, 0.75, 0.25, 0.75, 0.125, 0.75, 0.5, 0.0, 0.375, 0.0, 0.375, 0.0, 0.5, 0.0, 0.625, 0.75, 0.75, 0.75, 0.75, 0.75, 0.625, 0.75, 0.375, 0.75, 0.5, 0.75, 0.5, 0.75, 0.375, 0.75, 0.25, 0.75, 0.375, 0.75, 0.3583, 0.75, 0.125, 0.75, 0.125, 0.75, 0.3583, 0.75, 0.625, 0.0, 0.5, 0.0, 0.625, 0.0, 0.3583, 0.75, 0.625, 0.75, 0.75, 0.75, 0.3583, 0.75, 0.375, 0.75, 0.5, 0.75, 0.625, 0.75, 1.0, 1.0, 1.0, 0.0, 1.0, 0.0, 1.0, 1.0, 0.5, 0.0, 0.0, 0.0, 0.0, 0.0, 0.5, 0.0, 0.0, 0.0, 0.0, 1.0, 0.0, 1.0, 0.0, 0.0, 0.5, 1.0, 1.0, 1.0, 1.0, 1.0, 0.5, 1.0, 1.0, 0.0, 0.5, 0.0, 0.5, 0.0, 1.0, 0.0, 0.0, 1.0, 0.5, 1.0, 0.5, 1.0, 0.0, 1.0, 0.0, 0.0, 0.0, 1.0, 0.5036, 0.4964, 0.5, 0.0, 1.0, 0.0, 0.5036, 0.4964, 0.5, 1.0, 1.0, 1.0, 0.5, 1.0, 0.5036, 0.4964, 0.0, 1.0, 0.5, 0.0, 0.5036, 0.4964, 1.0, 0.0, 0.1562, 0.625, 0.1875, 0.625, 0.1875, 0.6875, 0.1562, 0.6875, 0.1562, 0.5, 0.1875, 0.5, 0.1875, 0.5625, 0.1562, 0.5625, 0.4062, 0.6875, 0.4375, 0.6875, 0.4375, 0.75, 0.4062, 0.75, 0.4062, 0.9375, 0.4375, 0.9375, 0.4375, 1.0, 0.4063, 1.0, 0.1562, 0.6875, 0.1875, 0.6875, 0.1875, 0.75, 0.1562, 0.75, 0.4062, 0.5625, 0.4375, 0.5625, 0.4375, 0.625, 0.4062, 0.625, 0.4062, 0.5, 0.4375, 0.5, 0.4375, 0.5625, 0.4062, 0.5625, 0.4062, 0.625, 0.4375, 0.625, 0.4375, 0.6875, 0.4062, 0.6875, 0.1562, 0.5625, 0.1875, 0.5625, 0.1875, 0.625, 0.1562, 0.625, 0.1406, 0.5625, 0.1562, 0.5625, 0.1562, 0.625, 0.1406, 0.625, 0.3906, 0.625, 0.4062, 0.625, 0.4062, 0.6875, 0.3906, 0.6875, 0.3906, 0.75, 0.4062, 0.75, 0.4062, 0.8125, 0.3906, 0.8125, 0.3906, 0.875, 0.4062, 0.875, 0.4062, 0.9375, 0.3906, 0.9375, 0.3906, 0.5, 0.4062, 0.5, 0.4062, 0.5625, 0.3906, 0.5625, 0.3906, 0.5625, 0.4062, 0.5625, 0.4062, 0.625, 0.3906, 0.625, 0.3906, 0.8125, 0.4062, 0.8125, 0.4062, 0.875, 0.3906, 0.875, 0.1406, 0.6875, 0.1562, 0.6875, 0.1562, 0.75, 0.1406, 0.75, 0.3906, 0.9375, 0.4062, 0.9375, 0.4063, 1.0, 0.3906, 1.0, 0.3906, 0.6875, 0.4062, 0.6875, 0.4062, 0.75, 0.3906, 0.75, 0.1406, 0.5, 0.1562, 0.5, 0.1562, 0.5625, 0.1406, 0.5625, 0.1406, 0.625, 0.1562, 0.625, 0.1562, 0.6875, 0.1406, 0.6875, 0.125, 0.625, 0.1406, 0.625, 0.1406, 0.6875, 0.125, 0.6875, 0.125, 0.5, 0.1406, 0.5, 0.1406, 0.5625, 0.125, 0.5625, 0.375, 0.6875, 0.3906, 0.6875, 0.3906, 0.75, 0.375, 0.75, 0.375, 0.9375, 0.3906, 0.9375, 0.3906, 1.0, 0.375, 1.0, 0.125, 0.6875, 0.1406, 0.6875, 0.1406, 0.75, 0.125, 0.75, 0.375, 0.8125, 0.3906, 0.8125, 0.3906, 0.875, 0.375, 0.875, 0.375, 0.5625, 0.3906, 0.5625, 0.3906, 0.625, 0.375, 0.625, 0.375, 0.5, 0.3906, 0.5, 0.3906, 0.5625, 0.375, 0.5625, 0.375, 0.875, 0.3906, 0.875, 0.3906, 0.9375, 0.375, 0.9375, 0.375, 0.75, 0.3862, 0.75, 0.375, 0.8125, 0.375, 0.625, 0.3906, 0.625, 0.3906, 0.6875, 0.375, 0.6875, 0.125, 0.5625, 0.1406, 0.5625, 0.1406, 0.625, 0.125, 0.625, 0.4375, 0.75, 0.4375, 0.8125, 0.4375, 0.8125, 0.4375, 0.75, 0.4375, 0.8125, 0.4375, 0.875, 0.4375, 0.875, 0.4375, 0.8125, 0.4375, 0.9375, 0.4062, 0.9375, 0.4062, 0.9375, 0.4375, 0.9375, 0.4062, 0.9375, 0.4062, 0.875, 0.4062, 0.875, 0.4062, 0.9375, 0.4375, 0.875, 0.4375, 0.9375, 0.4375, 0.9375, 0.4375, 0.875, 0.4062, 0.875, 0.4062, 0.8125, 0.4062, 0.8125, 0.4062, 0.875, 0.4062, 0.8125, 0.4062, 0.75, 0.4062, 0.8125, 0.0, 0.0, 1.0, 0.0, 1.0, 1.0, 0.0, 1.0, 0.375, 0.8125, 0.3862, 0.75, 0.3906, 0.75, 0.3906, 0.8125, 0.375, 0.25, 0.5, 0.25, 0.5, 0.25, 0.375, 0.25, 0.625, 0.5, 0.5, 0.5, 0.5, 0.5, 0.625, 0.5, 0.375, 0.5, 0.25, 0.5, 0.25, 0.5, 0.375, 0.5, 0.875, 0.5, 0.75, 0.5, 0.75, 0.5, 0.875, 0.5, 0.75, 0.5, 0.625, 0.5, 0.625, 0.5, 0.75, 0.5, 0.25, 0.5, 0.125, 0.5, 0.125, 0.5, 0.25, 0.5, 0.5, 0.5, 0.375, 0.5, 0.375, 0.5, 0.5, 0.5, 0.5, 0.25, 0.625, 0.25, 0.625, 0.25, 0.5, 0.25, 0.375, 0.25, 0.5, 0.25, 0.5, 0.25, 0.375, 0.25, 0.625, 0.5, 0.5, 0.5, 0.5, 0.5, 0.625, 0.5, 0.375, 0.5, 0.25, 0.5, 0.25, 0.5, 0.375, 0.5, 0.875, 0.5, 0.75, 0.5, 0.75, 0.5, 0.875, 0.5, 0.75, 0.5, 0.625, 0.5, 0.625, 0.5, 0.75, 0.5, 0.25, 0.5, 0.125, 0.5, 0.125, 0.5, 0.25, 0.5, 0.5, 0.5, 0.375, 0.5, 0.375, 0.5, 0.5, 0.5, 0.5, 0.25, 0.625, 0.25, 0.625, 0.25, 0.5, 0.25, 0.0, 1.0, 0.0, 1.0, 0.5, 1.0, 0.5, 1.0, 0.5, 1.0, 0.5, 1.0, 1.0, 1.0, 1.0, 1.0, 0.0, 0.0, 0.5, 0.0, 0.5, 0.0, 0.0, 0.0, 0.0, 1.0, 0.0, 0.0, 0.0, 0.0, 0.0, 1.0, 1.0, 0.0, 1.0, 1.0, 1.0, 1.0, 1.0, 0.0, 0.5, 0.0, 1.0, 0.0, 1.0, 0.0, 0.5, 0.0, 0.0, 1.0, 0.0, 1.0, 0.5, 1.0, 0.5, 1.0, 0.5, 1.0, 0.5, 1.0, 1.0, 1.0, 1.0, 1.0, 0.0, 0.0, 0.5, 0.0, 0.5, 0.0, 0.0, 0.0, 1.0, 0.0, 1.0, 1.0, 1.0, 1.0, 1.0, 0.0, 0.5, 0.0, 1.0, 0.0, 1.0, 0.0, 0.5, 0.0, 0.0, 1.0, 0.0, 0.0, 0.0, 0.0, 0.0, 1.0, 1.0, 1.0, 0.5, 1.0, 0.5, 1.0, 1.0, 1.0, 0.5, 1.0, 0.0, 1.0, 0.0, 1.0, 0.5, 1.0, 1.0, 0.0, 0.5, 0.0, 0.5, 0.0, 1.0, 0.0, 0.0, 0.0, 0.0, 1.0, 0.0, 1.0, 0.0, 0.0, 0.5, 0.0, 0.0, 0.0, 0.0, 0.0, 0.5, 0.0, 1.0, 1.0, 1.0, 0.0, 1.0, 0.0, 1.0, 1.0, 1.0, 1.0, 0.5, 1.0, 0.5, 1.0, 1.0, 1.0, 0.5, 1.0, 0.0, 1.0, 0.0, 1.0, 0.5, 1.0, 1.0, 0.0, 0.5, 0.0, 0.5, 0.0, 1.0, 0.0, 0.5, 0.0, 0.0, 0.0, 0.0, 0.0, 0.5, 0.0, 0.0, 0.0, 0.0, 1.0, 0.0, 1.0, 0.0, 0.0, 1.0, 1.0, 1.0, 0.0, 1.0, 0.0, 1.0, 1.0, 0.25, 0.0, 0.0, 0.0, 0.0, 0.436, 0.141, 0.0, 1.0, 0.0, 0.75, 0.0, 0.859, 0.0, 1.0, 0.436, 0.75, 0.0, 0.5, 0.0, 0.5, 0.0, 0.859, 0.0, 0.5, 0.0, 0.25, 0.0, 0.141, 0.0, 0.5, 0.0])
me_plane.use_remesh_preserve_volume = False
me_plane.use_remesh_preserve_attributes = False
me_plane.use_mirror_vertex_groups = False
me_plane.update()
arm_metarig = bpy.data.armatures.new('metarig')  # bones are not reproduced

# ---- objects
ob_light = bpy.data.objects.new('Light', light_light)
ob_camera = bpy.data.objects.new('Camera', cam_camera)
ob_empty = bpy.data.objects.new('Empty', None)
ob_empty_001 = bpy.data.objects.new('Empty.001', None)
ob_plane = bpy.data.objects.new('Plane', me_plane)
ob_metarig = bpy.data.objects.new('metarig', arm_metarig)

# ---- transforms, parenting, visibility, modifiers, constraints
ob_light.location = (4.076, 1.005, 5.904)
ob_light.rotation_euler = (0.6503, 0.05522, 1.866)
ob_light.lock_rotations_4d = False
ob_light.empty_display_type = 'ARROWS'
ob_light.color = (0.0, 0.0, 0.0, 0.0)
ob_light.lineart.crease_threshold = 0.0
ob_camera.location = (7.359, -6.926, 4.958)
ob_camera.rotation_euler = (1.109, 0.0, 0.8149)
ob_camera.lock_rotations_4d = False
ob_camera.empty_display_type = 'ARROWS'
ob_camera.color = (0.0, 0.0, 0.0, 0.0)
ob_camera.display_type = 'WIRE'
ob_camera.lineart.crease_threshold = 0.0
ob_empty.location = (0.0, 0.66, 0.0)
ob_empty.rotation_euler = (1.571, -0.0, 1.571)
ob_empty.empty_display_type = 'IMAGE'
ob_empty.empty_display_size = 5.0
ob_empty.empty_image_depth = 'BACK'
ob_empty.show_empty_image_perspective = False
ob_empty.empty_image_side = 'FRONT'
ob_empty.lineart.crease_threshold = 0.0
ob_empty_001.location = (1.88, 0.0, 0.0)
ob_empty_001.rotation_euler = (1.571, 0.0, 3.142)
ob_empty_001.empty_display_type = 'IMAGE'
ob_empty_001.empty_display_size = 5.0
ob_empty_001.empty_image_depth = 'BACK'
ob_empty_001.show_empty_image_perspective = False
ob_empty_001.empty_image_side = 'FRONT'
ob_empty_001.lineart.crease_threshold = 0.0
ob_plane.parent = ob_metarig
ob_plane.matrix_parent_inverse = Matrix(((0.04599, 0.4655, 0.0, -0.0003308), (-0.4655, 0.04599, -0.0, 0.003348), (0.0, -0.0, 0.4677, 1.233), (-0.0, 0.0, -0.0, 1.0)))
ob_plane.location = (0.0, 0.0, 0.0)
ob_plane.scale = (0.1356, 0.1356, 0.1356)
ob_plane.lineart.crease_threshold = 0.0
_vg = ob_plane.vertex_groups.new(name='spine')
for _i, _w in zip([0, 1, 2, 3, 4, 5, 6, 7, 8, 9, 10, 11, 12, 14, 15, 40, 41, 42, 43, 52, 53, 54, 62, 64, 66, 67, 68, 69, 76, 77, 78, 79, 80, 81, 82, 89, 90, 91, 92, 93, 94, 95, 96, 97, 98, 99, 100, 101, 102, 103, 104, 105, 106, 107, 108, 109, 110, 111, 112, 113, 128, 129, 155, 162, 391, 392, 393, 394, 395], [0.289, 0.2178, 0.3099, 0.2607, 0.1481, 0.09582, 0.1478, 0.1398, 0.07008, 0.04071, 0.07264, 0.07768, 0.00446, 0.01252, 0.01464, 0.262, 0.605, 0.1324, 0.06107, 0.2331, 0.1053, 0.0429, 0.4476, 0.4991, 0.2784, 0.1449, 0.06816, 0.0004758, 0.2162, 0.1907, 0.1455, 0.2106, 0.1963, 0.1598, 0.2054, 0.4874, 0.4447, 0.4446, 0.4533, 0.765, 0.6004, 0.5606, 0.7204, 0.4298, 0.4703, 0.4385, 0.8519, 0.4434, 0.3115, 0.791, 0.2154, 0.2718, 0.2347, 0.8637, 0.2647, 0.301, 0.8144, 0.1028, 0.1272, 0.1413, 0.03308, 0.05495, 0.1296, 0.8358, 0.06021, 0.03774, 0.05778, 0.1471, 0.1599]): _vg.add([_i], _w, 'REPLACE')
_vg = ob_plane.vertex_groups.new(name='spine.001')
for _i, _w in zip([0, 1, 2, 3, 4, 5, 6, 7, 8, 9, 10, 11, 12, 13, 14, 15, 16, 17, 18, 19, 20, 22, 23, 26, 27, 40, 41, 42, 43, 44, 45, 52, 53, 54, 55, 56, 62, 64, 66, 67, 68, 69, 70, 71, 76, 77, 78, 79, 80, 81, 82, 89, 90, 91, 92, 93, 94, 95, 96, 97, 98, 99, 100, 101, 102, 103, 104, 105, 106, 108, 109, 110, 111, 112, 113], [0.4456, 0.6148, 0.5104, 0.5634, 0.4571, 0.572, 0.5269, 0.5074, 0.2278, 0.2335, 0.2553, 0.293, 0.0912, 0.08258, 0.1091, 0.1267, 0.05198, 0.03866, 0.06487, 0.07302, 0.007631, 0.02689, 0.03383, 0.005532, 0.00638, 0.4755, 0.2703, 0.4879, 0.2322, 0.08634, 0.04378, 0.5414, 0.5316, 0.224, 0.08039, 0.03683, 0.4319, 0.2595, 0.4513, 0.4657, 0.2303, 0.08861, 0.04809, 0.001663, 0.5472, 0.5585, 0.6267, 0.4791, 0.5081, 0.5693, 0.4855, 0.4266, 0.2658, 0.3123, 0.2524, 0.1354, 0.2052, 0.1435, 0.2053, 0.1514, 0.1722, 0.1459, 0.05834, 0.1, 0.09084, 0.1073, 0.06721, 0.07851, 0.07562, 0.04968, 0.03229, 0.05271, 0.008546, 0.01778, 0.0169]): _vg.add([_i], _w, 'REPLACE')
_vg = ob_plane.vertex_groups.new(name='spine.002')
for _i, _w in zip([0, 1, 2, 3, 4, 5, 6, 7, 8, 9, 10, 11, 12, 13, 14, 15, 16, 17, 18, 19, 20, 21, 22, 23, 24, 25, 26, 27, 28, 29, 30, 31, 32, 33, 34, 35, 40, 41, 42, 43, 44, 45, 46, 47, 48, 49, 52, 53, 54, 55, 56, 57, 58, 59, 60, 62, 64, 66, 67, 68, 69, 70, 71, 72, 73, 74, 76, 77, 78, 79, 80, 81, 82, 83, 84, 85, 89, 90, 91, 92, 93, 94, 95, 96, 97, 98, 99, 102, 175, 177, 197], [0.1704, 0.1249, 0.1393, 0.1492, 0.331, 0.3021, 0.2786, 0.3171, 0.6358, 0.6839, 0.5894, 0.572, 0.748, 0.8151, 0.6708, 0.7095, 0.7056, 0.7876, 0.5916, 0.6904, 0.5543, 0.6462, 0.3863, 0.576, 0.3488, 0.3748, 0.2864, 0.4653, 0.2318, 0.2449, 0.2268, 0.3441, 0.1512, 0.1525, 0.1808, 0.2457, 0.1502, 0.07596, 0.3155, 0.6488, 0.7746, 0.7306, 0.5644, 0.3277, 0.2168, 0.1251, 0.1447, 0.3184, 0.6871, 0.8092, 0.7729, 0.6153, 0.352, 0.2295, 0.133, 0.05058, 0.09326, 0.1548, 0.3202, 0.6368, 0.7586, 0.7128, 0.5503, 0.3248, 0.2156, 0.1211, 0.1954, 0.2211, 0.1941, 0.2354, 0.2103, 0.213, 0.2222, 0.01247, 0.07365, 0.00208, 0.05916, 0.0783, 0.07437, 0.08187, 0.02775, 0.006796, 0.04831, 0.006733, 0.03482, 0.02904, 0.04074, 0.009605, 0.009932, 0.003298, 0.01551]): _vg.add([_i], _w, 'REPLACE')
_vg = ob_plane.vertex_groups.new(name='spine.003')
for _i, _w in zip([6, 8, 10, 11, 12, 13, 14, 15, 16, 17, 18, 19, 20, 21, 22, 23, 24, 25, 26, 27, 28, 29, 30, 31, 32, 33, 34, 35, 36, 38, 43, 44, 45, 46, 47, 48, 49, 55, 56, 57, 58, 59, 60, 68, 69, 70, 71, 72, 73, 74, 75, 83, 84, 85, 88, 175, 177, 197, 219, 223], [0.0002248, 0.02404, 0.05839, 0.01221, 0.09238, 0.05341, 0.1474, 0.07668, 0.1605, 0.105, 0.2598, 0.1273, 0.2871, 0.2255, 0.459, 0.2125, 0.4309, 0.4448, 0.5368, 0.2808, 0.4944, 0.5147, 0.5728, 0.3489, 0.4787, 0.5129, 0.5906, 0.3724, 0.09775, 0.3288, 0.003867, 0.07359, 0.1358, 0.2566, 0.3904, 0.3918, 0.2824, 0.0586, 0.1151, 0.2403, 0.4202, 0.4633, 0.4201, 0.01311, 0.08241, 0.147, 0.2662, 0.3969, 0.3929, 0.2833, 0.007736, 0.1317, 0.537, 0.03028, 0.04162, 0.07105, 0.07827, 0.07861, 0.01234, 0.09148]): _vg.add([_i], _w, 'REPLACE')
_vg = ob_plane.vertex_groups.new(name='spine.004')
for _i, _w in zip([22, 26, 30, 34, 36, 37, 38, 39, 50, 51, 61, 75, 83, 84, 85, 219, 220, 221, 222, 223, 227, 230, 233, 239, 242, 246, 248, 249, 267, 273, 275, 276, 277, 300, 308, 313, 317, 321, 326, 330, 331, 334, 350], [0.01011, 0.03617, 0.05652, 0.07109, 0.1997, 0.2246, 0.453, 0.6076, 0.1137, 0.1999, 0.1163, 0.1548, 0.04336, 0.172, 0.03717, 0.6526, 0.6937, 0.7126, 0.5251, 0.7101, 0.0704, 0.05451, 0.01906, 0.1028, 0.08845, 0.03102, 0.003305, 0.04845, 0.01913, 0.1539, 0.0547, 0.01766, 0.06977, 0.03031, 0.009063, 0.08393, 0.02433, 0.05639, 0.1259, 0.04422, 0.007905, 0.07753, 0.01329]): _vg.add([_i], _w, 'REPLACE')
_vg = ob_plane.vertex_groups.new(name='spine.005')
for _i, _w in zip([37, 39, 51, 65, 219, 220, 221, 222, 223, 225, 227, 230, 231, 233, 236, 238, 239, 242, 243, 246, 248, 249, 263, 267, 269, 270, 271, 273, 275, 276, 277, 279, 300, 301, 302, 303, 304, 305, 306, 307, 308, 309, 311, 312, 313, 314, 315, 316, 317, 318, 319, 320, 321, 322, 323, 324, 325, 326, 327, 328, 329, 330, 331, 332, 333, 334, 335, 336, 337, 338, 339, 340, 341, 342, 343, 344, 345, 350], [0.02298, 0.1319, 0.1191, 0.07487, 0.04606, 0.09067, 0.1486, 0.3894, 0.01427, 0.1546, 0.3462, 0.1195, 0.3038, 0.1044, 0.2324, 0.3155, 0.1281, 0.6948, 0.1044, 0.2822, 0.1934, 0.348, 0.143, 0.8585, 0.3591, 0.3027, 0.421, 0.236, 0.1823, 0.1382, 0.1983, 0.0859, 0.02913, 0.01658, 0.02953, 0.03444, 0.02025, 0.003683, 0.04955, 0.02364, 0.02187, 0.009194, 0.02426, 0.0005774, 0.06816, 0.3244, 0.09129, 0.2216, 0.0646, 0.05212, 0.147, 0.2634, 0.06478, 0.05638, 0.07351, 0.04317, 0.02884, 0.08978, 0.3131, 0.1191, 0.2485, 0.08967, 0.07348, 0.1929, 0.2715, 0.09006, 0.07792, 0.1019, 0.06343, 0.05298, 0.01767, 0.02881, 0.04488, 0.01806, 0.2454, 0.1661, 0.2885, 0.3425]): _vg.add([_i], _w, 'REPLACE')
_vg = ob_plane.vertex_groups.new(name='spine.006')
for _i, _w in zip([38, 51, 63, 65, 219, 220, 222, 223, 224, 225, 226, 227, 228, 229, 230, 231, 232, 233, 234, 235, 236, 237, 238, 239, 240, 241, 242, 243, 244, 245, 246, 247, 248, 249, 250, 251, 252, 253, 254, 255, 256, 257, 258, 259, 260, 261, 262, 263, 264, 265, 266, 267, 268, 269, 270, 271, 272, 273, 274, 275, 276, 277, 278, 279, 280, 281, 282, 283, 300, 301, 302, 303, 304, 305, 306, 307, 308, 309, 310, 311, 312, 313, 314, 315, 316, 317, 318, 319, 320, 321, 322, 323, 324, 325, 326, 327, 328, 329, 330, 331, 332, 333, 334, 335, 336, 337, 338, 339, 340, 341, 342, 343, 344, 345, 346, 347, 348, 349, 350], [0.02621, 0.6304, 0.995, 0.8953, 0.06961, 0.02129, 0.03144, 0.0922, 0.9946, 0.8361, 0.9945, 0.5779, 0.997, 0.9951, 0.8113, 0.682, 0.9951, 0.8518, 0.9942, 0.9953, 0.7557, 0.9951, 0.6623, 0.7421, 0.9967, 0.998, 0.1939, 0.8782, 0.9966, 0.9964, 0.6666, 0.9953, 0.773, 0.5899, 0.9975, 0.9709, 0.9871, 0.9896, 0.9873, 0.9863, 0.9792, 0.9876, 0.9848, 0.9874, 0.9758, 0.9892, 0.9982, 0.8453, 0.9962, 0.9949, 0.9976, 0.1011, 0.9964, 0.6217, 0.6828, 0.5585, 0.9877, 0.5661, 0.9964, 0.7476, 0.8187, 0.7121, 0.997, 0.8903, 0.9962, 0.9953, 0.9969, 0.9895, 0.91, 0.9643, 0.9571, 0.9548, 0.9381, 0.9585, 0.9467, 0.9606, 0.9269, 0.965, 0.9685, 0.959, 0.9675, 0.8265, 0.6546, 0.9023, 0.7651, 0.8885, 0.9201, 0.8438, 0.7198, 0.8642, 0.934, 0.9198, 0.9406, 0.944, 0.7523, 0.6622, 0.873, 0.738, 0.8507, 0.8899, 0.7962, 0.7102, 0.8123, 0.9092, 0.8895, 0.9192, 0.9248, 0.9638, 0.9578, 0.9492, 0.9635, 0.7393, 0.8236, 0.6929, 1.0, 1.0, 1.0, 1.0, 0.6233]): _vg.add([_i], _w, 'REPLACE')
_vg = ob_plane.vertex_groups.new(name='shoulder.L')
for _i, _w in zip([15, 19, 21, 23, 25, 27, 29, 31, 33, 35, 39, 85, 86], [0.009688, 0.05347, 0.003906, 0.1008, 0.003652, 0.1442, 0.02826, 0.1909, 0.02299, 0.258, 0.1005, 0.7758, 0.007373]): _vg.add([_i], _w, 'REPLACE')
_vg = ob_plane.vertex_groups.new(name='upper_arm.L')
_vg = ob_plane.vertex_groups.new(name='forearm.L')
_vg = ob_plane.vertex_groups.new(name='hand.L')
_vg = ob_plane.vertex_groups.new(name='shoulder.R')
for _i, _w in zip([16, 18, 19, 20, 21, 22, 23, 24, 25, 26, 27, 28, 29, 30, 31, 32, 33, 34, 35, 36, 37, 38, 39, 45, 46, 47, 48, 49, 50, 51, 56, 57, 58, 59, 60, 61, 69, 70, 71, 72, 73, 74, 75, 83, 84, 85, 86, 87, 88, 175, 176, 177, 178, 197, 198, 211, 212, 219, 220, 221, 222, 223, 273, 359, 361, 362, 364, 365, 366], [0.03734, 0.02513, 0.001081, 0.08517, 0.05174, 0.06099, 0.03203, 0.144, 0.1002, 0.08111, 0.05293, 0.1943, 0.1441, 0.09738, 0.06446, 0.2809, 0.2313, 0.1149, 0.07508, 0.6357, 0.6859, 0.1336, 0.1321, 0.03908, 0.0917, 0.1613, 0.2242, 0.3236, 0.7921, 0.0008292, 0.01472, 0.06832, 0.1263, 0.1766, 0.2549, 0.775, 3.064e-05, 0.04738, 0.09907, 0.1725, 0.2555, 0.4049, 0.7532, 0.7606, 0.1802, 0.09951, 0.9237, 0.8364, 0.8959, 0.6938, 0.8854, 0.1492, 0.3053, 0.2195, 0.7897, 0.9337, 0.2211, 0.1863, 0.157, 0.1083, 0.001211, 0.06334, 0.008471, 0.08762, 0.06477, 0.003157, 0.06445, 0.06224, 0.03479]): _vg.add([_i], _w, 'REPLACE')
_vg = ob_plane.vertex_groups.new(name='upper_arm.R')
for _i, _w in zip([24, 25, 28, 29, 32, 33, 46, 47, 48, 49, 50, 57, 58, 59, 60, 61, 71, 72, 73, 74, 75, 87, 88, 171, 172, 173, 174, 175, 176, 177, 178, 195, 196, 197, 198, 209, 210, 211, 212, 351, 352, 353, 354, 355, 356, 357, 358, 359, 360, 361, 362, 363, 364, 365, 366], [0.02961, 0.01406, 0.04128, 0.02983, 0.0583, 0.05346, 0.0401, 0.09053, 0.1424, 0.2506, 0.05955, 0.01218, 0.06695, 0.09858, 0.166, 0.07359, 0.03148, 0.07508, 0.1107, 0.1713, 0.0112, 0.118, 0.005931, 0.02834, 0.03624, 0.03488, 0.03908, 0.1989, 0.0911, 0.7384, 0.6752, 0.01784, 0.02449, 0.6629, 0.1878, 0.0174, 0.02452, 0.06207, 0.7758, 0.9417, 0.947, 0.9427, 0.9395, 0.9449, 0.9493, 0.9453, 0.9523, 0.9058, 0.9627, 0.9292, 0.9599, 0.9691, 0.9307, 0.9252, 0.9503]): _vg.add([_i], _w, 'REPLACE')
_vg = ob_plane.vertex_groups.new(name='forearm.R')
for _i, _w in zip([163, 164, 165, 166, 167, 168, 169, 170, 171, 172, 173, 174, 179, 180, 181, 182, 191, 192, 193, 194, 195, 196, 199, 200, 205, 206, 207, 208, 209, 210, 213, 214, 351, 352, 353, 354, 355, 356, 357, 358], [0.9058, 0.9434, 0.9948, 0.9969, 0.8702, 0.8906, 0.9913, 0.9931, 0.9605, 0.9566, 0.9572, 0.9551, 0.1124, 0.0663, 0.1578, 0.1335, 0.9934, 0.9962, 0.8891, 0.9308, 0.9658, 0.9625, 0.1336, 0.08514, 0.9488, 0.9975, 0.9923, 0.8811, 0.9661, 0.9624, 0.0577, 0.1471, 0.05221, 0.04705, 0.05456, 0.05679, 0.05084, 0.04614, 0.0525, 0.03777]): _vg.add([_i], _w, 'REPLACE')
_vg = ob_plane.vertex_groups.new(name='hand.R')
for _i, _w in zip([163, 164, 167, 168, 179, 180, 181, 182, 183, 184, 185, 186, 187, 188, 189, 190, 193, 194, 199, 200, 201, 202, 203, 204, 205, 208, 213, 214, 215, 216, 217, 218, 284, 285, 286, 287, 288, 289, 290, 291, 292], [0.09416, 0.05653, 0.1297, 0.1093, 0.8876, 0.9337, 0.8422, 0.8665, 0.9949, 0.9979, 0.9876, 0.9896, 0.9997, 0.9998, 0.9994, 0.9994, 0.1108, 0.06914, 0.8664, 0.9149, 0.9904, 0.9947, 0.9995, 0.9997, 0.0512, 0.1188, 0.9423, 0.8528, 0.9996, 0.9881, 0.9999, 0.9993, 0.9998, 0.9998, 0.9998, 0.9998, 0.9998, 0.9998, 0.9998, 0.9998, 0.9998]): _vg.add([_i], _w, 'REPLACE')
_vg = ob_plane.vertex_groups.new(name='thigh.L')
_vg = ob_plane.vertex_groups.new(name='shin.L')
_vg = ob_plane.vertex_groups.new(name='foot.L')
_vg = ob_plane.vertex_groups.new(name='toe.L')
_vg = ob_plane.vertex_groups.new(name='thigh.R')
for _i, _w in zip([0, 1, 2, 4, 40, 41, 42, 52, 53, 62, 64, 66, 67, 79, 80, 81, 82, 90, 91, 92, 93, 94, 95, 96, 97, 98, 99, 100, 101, 102, 103, 104, 105, 106, 107, 108, 109, 110, 111, 112, 113, 114, 115, 116, 117, 118, 119, 120, 121, 122, 123, 124, 125, 126, 127, 128, 129, 130, 131, 132, 133, 134, 135, 136, 137, 138, 139, 144, 149, 150, 151, 154, 155, 156, 157, 158, 159, 162, 367, 368, 369, 370, 371, 372, 373, 374, 375, 376, 377, 378, 379, 380, 381, 382, 383, 384, 385, 386, 387, 388, 389, 390, 391, 392, 393, 394, 395], [0.08165, 0.02178, 0.0005334, 0.0251, 0.1025, 0.03136, 0.0385, 0.07264, 0.006851, 0.06698, 0.1408, 0.1046, 0.04315, 0.05646, 0.07157, 0.04276, 0.07117, 0.2059, 0.1643, 0.2066, 0.05672, 0.1642, 0.2429, 0.03765, 0.3735, 0.3154, 0.3669, 0.0709, 0.4392, 0.5656, 0.08563, 0.6964, 0.6288, 0.6646, 0.1093, 0.6765, 0.6435, 0.1248, 0.8589, 0.8298, 0.8141, 0.9996, 0.9997, 0.999, 0.9994, 0.9999, 0.9999, 0.9999, 0.9998, 0.9993, 0.9986, 0.9986, 0.9973, 0.984, 0.975, 0.9538, 0.9389, 0.9822, 0.9882, 0.9773, 0.9841, 0.9849, 0.8651, 0.8928, 0.8566, 0.877, 0.9993, 1.0, 0.9998, 0.992, 0.9059, 0.996, 0.8673, 0.9998, 0.999, 0.9773, 0.8575, 0.1518, 0.9915, 0.986, 0.9939, 0.9968, 0.9966, 0.9755, 0.9999, 0.9997, 0.9995, 0.9997, 0.9999, 0.9994, 0.9983, 0.9971, 0.9953, 0.9972, 0.999, 0.9954, 0.1141, 0.1269, 0.1557, 0.1427, 0.106, 0.1387, 0.924, 0.9416, 0.9264, 0.8277, 0.8185]): _vg.add([_i], _w, 'REPLACE')
_vg = ob_plane.vertex_groups.new(name='shin.R')
for _i, _w in zip([135, 136, 137, 138, 140, 141, 142, 143, 145, 146, 147, 148, 151, 152, 153, 159, 160, 161, 293, 294, 295, 296, 297, 298, 299, 385, 386, 387, 388, 389, 390], [0.1349, 0.1072, 0.1434, 0.123, 0.9762, 0.9825, 0.9753, 0.9803, 0.9925, 0.9948, 0.9921, 0.9943, 0.09415, 0.9838, 0.9951, 0.1425, 0.9824, 0.9958, 0.9967, 0.9975, 0.9975, 0.997, 0.9975, 0.9979, 0.08504, 0.8859, 0.8731, 0.8443, 0.8573, 0.894, 0.8613]): _vg.add([_i], _w, 'REPLACE')
_vg = ob_plane.vertex_groups.new(name='foot.R')
for _i, _w in zip([299], [0.4575]): _vg.add([_i], _w, 'REPLACE')
_vg = ob_plane.vertex_groups.new(name='toe.R')
for _i, _w in zip([299], [0.4575]): _vg.add([_i], _w, 'REPLACE')
_m = ob_plane.modifiers.new('Mirror', 'MIRROR')
_m.use_axis = (False, True, False)
_m.use_clip = True
_m = ob_plane.modifiers.new('Armature', 'ARMATURE')
_m.object = ob_metarig
ob_metarig.location = (0.007194, 0.0, -2.635)
ob_metarig.rotation_euler = (0.0, -0.0, 1.472)
ob_metarig.scale = (2.138, 2.138, 2.138)
ob_metarig.show_in_front = True
ob_metarig.lineart.crease_threshold = 0.0

# ---- collection membership
col_collection.objects.link(ob_light)
col_collection.objects.link(ob_camera)
col_collection.objects.link(ob_empty)
col_collection.objects.link(ob_empty_001)
col_collection.objects.link(ob_plane)
col_collection.objects.link(ob_metarig)

# ---- scene / render settings (as saved in the file)
scene.camera = ob_camera
scene.frame_start = 1; scene.frame_end = 250; scene.frame_set(2)
scene.render.engine = 'BLENDER_EEVEE_NEXT'
scene.cycles.use_denoising = False
scene.cycles.samples = 128
scene.cycles.sampling_pattern = 'TABULATED_SOBOL'
scene.cycles.use_adaptive_sampling = False
scene.cycles.use_light_tree = False
scene.view_settings.view_transform = 'Filmic'
bpy.context.view_layer.update()
